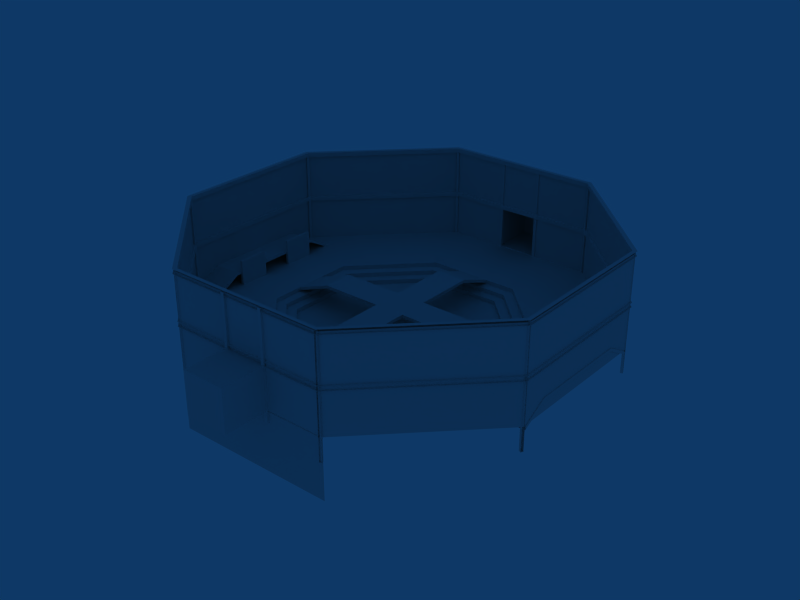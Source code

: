 # Source: arena2.blend  (saved by Blender 2.48.1; exported with 4.5.12 LTS)
import bpy
from mathutils import Matrix  # noqa: F401  (used for matrix-valued properties, if any)

bpy.ops.wm.read_factory_settings(use_empty=True)
scene = bpy.context.scene
scene.name = 'Scene'

# ---- collections
col_collection_1 = bpy.data.collections.new('Collection 1'); scene.collection.children.link(col_collection_1)
col_collection_2 = bpy.data.collections.new('Collection 2'); scene.collection.children.link(col_collection_2)
col_collection_2.hide_render = True
col_collection_2.hide_viewport = True

# ---- world
world_world = bpy.data.worlds.new('World'); scene.world = world_world
world_world.color = (0.05656, 0.2208, 0.4)
world_world.use_sun_shadow = False
world_world.sun_shadow_jitter_overblur = 0.0
world_world.cycles.sampling_method = 'MANUAL'
world_world.cycles.sample_map_resolution = 256

# ---- lights
light_lamp_001 = bpy.data.lights.new('Lamp.001', 'POINT')
light_lamp_001.transmission_factor = 0.0
light_lamp_001.energy = 100.0
light_lamp_001.shadow_buffer_clip_start = 0.5
light_lamp_001.shadow_soft_size = 1.0
light_lamp_001.shadow_maximum_resolution = 0.006
light_lamp_001.use_absolute_resolution = True
light_lamp_001.cycles.use_multiple_importance_sampling = False
light_lamp = bpy.data.lights.new('Lamp', 'SUN')
light_lamp.transmission_factor = 0.0
light_lamp.angle = 1.571
light_lamp.energy = 1.0
light_lamp.shadow_buffer_clip_start = 0.5
light_lamp.shadow_soft_size = 1.0
light_lamp.shadow_cascade_max_distance = 1000.0
light_lamp.cycles.use_multiple_importance_sampling = False

# ---- meshes
me_cube_002 = bpy.data.meshes.new('Cube.002')
me_cube_002.from_pydata([(-0.1843, 1.866, -0.007969), (-0.1843, 1.834, -0.007969), (-0.2157, 1.834, -0.007969), (-0.2157, 1.866, -0.007969), (-0.1843, 1.866, 1.007), (-0.1843, 1.834, 1.007), (-0.2157, 1.834, 1.007), (-0.2157, 1.866, 1.007), (0.1843, 1.866, 1.007), (0.1843, 1.834, 1.007), (0.2157, 1.834, 1.007), (0.2157, 1.866, 1.007), (0.1843, 1.866, -0.007969), (0.1843, 1.834, -0.007969), (0.2157, 1.834, -0.007969), (0.2157, 1.866, -0.007969), (0.2157, -1.834, -0.007969), (0.2157, -1.866, -0.007969), (0.1843, -1.866, -0.007969), (0.1843, -1.834, -0.007969), (0.2157, -1.834, 1.007), (0.2157, -1.866, 1.007), (0.1843, -1.866, 1.007), (0.1843, -1.834, 1.007), (-0.2157, -1.834, 1.007), (-0.2157, -1.866, 1.007), (-0.1843, -1.866, 1.007), (-0.1843, -1.834, 1.007), (-0.2157, -1.834, -0.007969), (-0.2157, -1.866, -0.007969), (-0.1843, -1.866, -0.007969), (-0.1843, -1.834, -0.007969), (1.867, -0.7734, 0.5533), (1.867, -0.7734, 0.5109), (1.828, -0.7572, 0.5109), (1.828, -0.7572, 0.5533), (-1.867, 0.7734, 0.5533), (-1.867, 0.7734, 0.5109), (-1.828, 0.7572, 0.5109), (-1.828, 0.7572, 0.5533), (0.7735, -1.867, 0.5109), (0.7573, -1.828, 0.5109), (0.7735, -1.867, 0.5533), (0.7573, -1.828, 0.5533), (-0.7735, 1.867, 0.5533), (-0.7735, 1.867, 0.5109), (-0.7573, 1.828, 0.5533), (-0.7573, 1.828, 0.5109), (-0.7734, -1.867, 0.5109), (-0.7572, -1.828, 0.5109), (-0.7734, -1.867, 0.5533), (-0.7572, -1.828, 0.5533), (0.7734, 1.867, 0.5533), (0.7734, 1.867, 0.5109), (0.7572, 1.828, 0.5533), (0.7572, 1.828, 0.5109), (-1.867, -0.7735, 0.5109), (-1.828, -0.7573, 0.5109), (-1.867, -0.7735, 0.5533), (-1.828, -0.7573, 0.5533), (1.867, 0.7735, 0.5533), (1.867, 0.7735, 0.5109), (1.828, 0.7573, 0.5533), (1.828, 0.7573, 0.5109), (1.828, 0.7573, 0.9803), (1.828, 0.7573, 1.023), (1.867, 0.7735, 0.9803), (1.867, 0.7735, 1.023), (-1.828, -0.7573, 1.023), (-1.867, -0.7735, 1.023), (-1.828, -0.7573, 0.9803), (-1.867, -0.7735, 0.9803), (0.7572, 1.828, 0.9803), (0.7572, 1.828, 1.023), (0.7734, 1.867, 0.9803), (0.7734, 1.867, 1.023), (-0.7572, -1.828, 1.023), (-0.7734, -1.867, 1.023), (-0.7572, -1.828, 0.9803), (-0.7734, -1.867, 0.9803), (-0.7573, 1.828, 0.9803), (-0.7573, 1.828, 1.023), (-0.7735, 1.867, 0.9803), (-0.7735, 1.867, 1.023), (0.7573, -1.828, 1.023), (0.7735, -1.867, 1.023), (0.7573, -1.828, 0.9803), (0.7735, -1.867, 0.9803), (-1.828, 0.7572, 1.023), (-1.828, 0.7572, 0.9803), (-1.867, 0.7734, 0.9803), (-1.867, 0.7734, 1.023), (1.828, -0.7572, 1.023), (1.828, -0.7572, 0.9803), (1.867, -0.7734, 0.9803), (1.867, -0.7734, 1.023), (0.7796, 1.849, -0.1257), (0.77, 1.826, -0.1257), (0.7469, 1.836, -0.1257), (0.7564, 1.859, -0.1257), (0.7796, 1.849, 1.002), (0.77, 1.826, 1.002), (0.7469, 1.836, 1.002), (0.7564, 1.859, 1.002), (-0.77, -1.826, 1.002), (-0.7796, -1.849, 1.002), (-0.7564, -1.859, 1.002), (-0.7469, -1.836, 1.002), (-0.77, -1.826, -0.1257), (-0.7796, -1.849, -0.1257), (-0.7564, -1.859, -0.1257), (-0.7469, -1.836, -0.1257), (-1.836, 0.7469, -0.1257), (-1.859, 0.7564, -0.1257), (-1.849, 0.7796, -0.1257), (-1.826, 0.77, -0.1257), (-1.836, 0.7469, 1.002), (-1.859, 0.7564, 1.002), (-1.849, 0.7796, 1.002), (-1.826, 0.77, 1.002), (1.859, -0.7564, 1.002), (1.836, -0.7469, 1.002), (1.826, -0.77, 1.002), (1.849, -0.7796, 1.002), (1.859, -0.7564, -0.1257), (1.836, -0.7469, -0.1257), (1.826, -0.77, -0.1257), (1.849, -0.7796, -0.1257), (0.7563, -1.859, -0.1257), (0.7467, -1.836, -0.1257), (0.7699, -1.826, -0.1257), (0.7794, -1.849, -0.1257), (0.7563, -1.859, 1.002), (0.7467, -1.836, 1.002), (0.7699, -1.826, 1.002), (0.7794, -1.849, 1.002), (-0.7467, 1.836, 1.002), (-0.7563, 1.859, 1.002), (-0.7794, 1.849, 1.002), (-0.7699, 1.826, 1.002), (-0.7467, 1.836, -0.1257), (-0.7563, 1.859, -0.1257), (-0.7794, 1.849, -0.1257), (-0.7699, 1.826, -0.1257), (-1.826, -0.7699, -0.1257), (-1.849, -0.7794, -0.1257), (-1.859, -0.7563, -0.1257), (-1.836, -0.7467, -0.1257), (-1.826, -0.7699, 1.002), (-1.849, -0.7794, 1.002), (-1.859, -0.7563, 1.002), (-1.836, -0.7467, 1.002), (1.849, 0.7794, 1.002), (1.826, 0.7699, 1.002), (1.836, 0.7467, 1.002), (1.859, 0.7563, 1.002), (1.849, 0.7794, -0.1257), (1.826, 0.7699, -0.1257), (1.836, 0.7467, -0.1257), (1.859, 0.7563, -0.1257), (0.9239, 0.3827, 0.02), (0.9239, -0.3826, 0.02), (0.3827, -0.9239, 0.02), (-0.3826, -0.9239, 0.02), (-0.9239, -0.3827, 0.02), (-0.9239, 0.3826, 0.02), (-0.3827, 0.9239, 0.02), (0.3826, 0.9239, 0.02), (1.016, 0.421, 0.02), (1.016, -0.4209, 0.02), (0.421, -1.016, 0.02), (-0.4209, -1.016, 0.02), (-1.016, -0.421, 0.02), (-1.016, 0.4209, 0.02), (-0.421, 1.016, 0.02), (0.4209, 1.016, 0.02), (0.9239, 0.3827, -0.1), (0.9239, -0.3826, -0.1), (0.3827, -0.9239, -0.1), (-0.3826, -0.9239, -0.1), (-0.9239, -0.3827, -0.1), (-0.9239, 0.3826, -0.1), (-0.3827, 0.9239, -0.1), (0.3826, 0.9239, -0.1), (1.016, -0.4209, 0.06), (1.016, 0.421, 0.06), (0.421, -1.016, 0.06), (-0.4209, -1.016, 0.06), (-1.016, -0.421, 0.06), (-1.016, 0.4209, 0.06), (-0.421, 1.016, 0.06), (0.4209, 1.016, 0.06), (1.108, 0.459, 0.06), (1.108, -0.4589, 0.06), (0.459, -1.108, 0.06), (-0.4589, -1.108, 0.06), (-1.108, -0.459, 0.06), (-1.108, 0.4589, 0.06), (-0.459, 1.108, 0.06), (0.4589, 1.108, 0.06), (1.108, -0.4589, 0.1), (1.108, 0.459, 0.1), (0.459, -1.108, 0.1), (-0.4589, -1.108, 0.1), (-1.108, -0.459, 0.1), (-1.108, 0.4589, 0.1), (-0.459, 1.108, 0.1), (0.4589, 1.108, 0.1), (1.851, 0.7666, 0.1), (1.851, -0.7664, 0.1), (0.7666, -1.851, 0.1), (-0.7664, -1.851, 0.1), (-1.851, -0.7666, 0.1), (-1.851, 0.7664, 0.1), (-0.7666, 1.851, 0.1), (0.7664, 1.851, 0.1), (1.071, 1.071, -0.02), (1.071, -1.071, -0.02), (-1.071, -1.071, -0.02), (-1.071, 1.071, -0.02), (1.851, 0.7666, 1.0), (1.851, -0.7664, 1.0), (0.7666, -1.851, 1.0), (-0.7664, -1.851, 1.0), (-1.851, -0.7666, 1.0), (-1.851, 0.7664, 1.0), (-0.7666, 1.851, 1.0), (0.7664, 1.851, 1.0), (0.21, -1.845, 0.513), (0.21, -1.845, 0.1074), (-0.21, -1.845, 0.1074), (-0.21, -1.845, 0.513), (0.7852, -1.845, -0.4822), (-0.7852, -1.845, -0.4822), (0.7852, -1.845, 1.001), (-0.7852, -1.845, 1.001), (0.21, -2.288, 0.513), (0.21, -2.288, 0.1074), (-0.21, -2.288, 0.513), (-0.21, -2.288, 0.1074), (0.21, 2.289, 0.1074), (0.21, 2.289, 0.513), (-0.21, 2.289, 0.1074), (-0.21, 2.289, 0.513), (0.7852, 1.846, 1.001), (-0.7852, 1.846, 1.001), (0.7852, 1.846, -0.4822), (-0.7852, 1.846, -0.4822), (0.21, 1.846, 0.513), (0.21, 1.846, 0.1074), (-0.21, 1.846, 0.1074), (-0.21, 1.846, 0.513), (0.1502, 0.1502, 0.2334), (0.1502, -0.1502, 0.2334), (-0.1502, -0.1502, 0.2334), (-0.1502, 0.1502, 0.2334), (0.1502, -0.1502, 0.2034), (-0.1502, -0.1502, 0.2034), (0.1502, 0.1502, 0.2034), (-0.1502, 0.1502, 0.2034), (0.751, 0.1502, 0.2334), (0.751, -0.1502, 0.2334), (-0.751, 0.1502, 0.2334), (-0.751, -0.1502, 0.2334), (-0.751, -0.1502, 0.2034), (0.751, -0.1502, 0.2034), (0.751, 0.1502, 0.2034), (-0.751, 0.1502, 0.2034), (0.1502, -0.751, 0.2334), (-0.1502, -0.751, 0.2334), (0.1502, 0.751, 0.2334), (-0.1502, 0.751, 0.2334), (-0.1502, -0.751, 0.2034), (0.1502, -0.751, 0.2034), (0.1502, 0.751, 0.2034), (-0.1502, 0.751, 0.2034), (-0.1502, -1.127, 0.09338), (0.1502, -1.127, 0.09338), (-0.1502, 1.127, 0.09338), (0.1502, 1.127, 0.09338), (-0.1502, -1.127, 0.06338), (0.1502, -1.127, 0.06338), (0.1502, 1.127, 0.06338), (-0.1502, 1.127, 0.06338), (1.127, -0.1502, 0.09338), (1.127, 0.1502, 0.09338), (-1.127, 0.1502, 0.09338), (-1.127, -0.1502, 0.09338), (-1.127, -0.1502, 0.06338), (1.127, -0.1502, 0.06338), (1.127, 0.1502, 0.06338), (-1.127, 0.1502, 0.06338), (1.86, 0.5, 0.2338), (1.86, 0.5, 0.2058), (1.58, 0.5, 0.2058), (1.58, 0.5, 0.2338), (1.86, -0.5, 0.2058), (1.58, -0.5, 0.2058), (1.86, -0.5, 0.2338), (1.58, -0.5, 0.2338), (1.86, 0.75, 0.06581), (1.58, 0.75, 0.06581), (1.86, 0.75, 0.09383), (1.58, 0.75, 0.09383), (1.58, -0.75, 0.06581), (1.86, -0.75, 0.06581), (1.86, -0.75, 0.09383), (1.58, -0.75, 0.09383), (1.583, -0.1494, -0.1135), (1.583, -0.4506, -0.1135), (1.557, -0.4506, -0.1135), (1.557, -0.1494, -0.1135), (1.583, -0.1494, 0.3442), (1.583, -0.4506, 0.3442), (1.557, -0.4506, 0.3442), (1.557, -0.1494, 0.3442), (1.557, 0.4506, 0.3442), (1.557, 0.1494, 0.3442), (1.583, 0.1494, 0.3442), (1.583, 0.4506, 0.3442), (1.557, 0.4506, -0.1135), (1.557, 0.1494, -0.1135), (1.583, 0.1494, -0.1135), (1.583, 0.4506, -0.1135), (-1.583, -0.4506, -0.1135), (-1.583, -0.1494, -0.1135), (-1.556, -0.1494, -0.1135), (-1.556, -0.4506, -0.1135), (-1.583, -0.4506, 0.3442), (-1.583, -0.1494, 0.3442), (-1.556, -0.1494, 0.3442), (-1.556, -0.4506, 0.3442), (-1.556, 0.1494, 0.3442), (-1.556, 0.4506, 0.3442), (-1.583, 0.4506, 0.3442), (-1.583, 0.1494, 0.3442), (-1.556, 0.1494, -0.1135), (-1.556, 0.4506, -0.1135), (-1.583, 0.4506, -0.1135), (-1.583, 0.1494, -0.1135), (-1.579, 0.75, 0.09383), (-1.859, 0.75, 0.09383), (-1.859, 0.75, 0.06581), (-1.579, 0.75, 0.06581), (-1.579, -0.75, 0.09383), (-1.859, -0.75, 0.09383), (-1.579, -0.75, 0.06581), (-1.859, -0.75, 0.06581), (-1.579, 0.5, 0.2338), (-1.859, 0.5, 0.2338), (-1.579, 0.5, 0.2058), (-1.859, 0.5, 0.2058), (-1.579, -0.5, 0.2338), (-1.579, -0.5, 0.2058), (-1.859, -0.5, 0.2058), (-1.859, -0.5, 0.2338)], [(40, 42), (44, 45), (48, 50), (52, 53), (56, 58), (60, 61), (66, 67), (69, 71), (74, 75), (77, 79), (82, 83), (85, 87), (222, 223), (226, 227)], [(0, 1, 2, 3), (4, 7, 6, 5), (0, 4, 5, 1), (1, 5, 6, 2), (2, 6, 7, 3), (4, 0, 3, 7), (11, 15, 12, 8), (13, 9, 8, 12), (14, 10, 9, 13), (15, 11, 10, 14), (11, 8, 9, 10), (15, 14, 13, 12), (16, 17, 18, 19), (20, 23, 22, 21), (16, 20, 21, 17), (17, 21, 22, 18), (18, 22, 23, 19), (20, 16, 19, 23), (27, 31, 28, 24), (29, 25, 24, 28), (30, 26, 25, 29), (31, 27, 26, 30), (27, 24, 25, 26), (31, 30, 29, 28), (32, 33, 34, 35), (37, 38, 39, 36), (33, 40, 41, 34), (35, 43, 42, 32), (34, 41, 43, 35), (36, 39, 46, 44), (39, 38, 47, 46), (38, 37, 45, 47), (40, 48, 49, 41), (43, 51, 50, 42), (41, 49, 51, 43), (44, 46, 54, 52), (46, 47, 55, 54), (47, 45, 53, 55), (48, 56, 57, 49), (51, 59, 58, 50), (49, 57, 59, 51), (52, 54, 62, 60), (54, 55, 63, 62), (55, 53, 61, 63), (32, 60, 62, 35), (33, 34, 63, 61), (34, 35, 62, 63), (38, 39, 59, 57), (36, 58, 59, 39), (38, 57, 56, 37), (89, 70, 71, 90), (91, 69, 68, 88), (89, 88, 68, 70), (93, 92, 65, 64), (94, 93, 64, 66), (95, 67, 65, 92), (72, 74, 66, 64), (73, 72, 64, 65), (75, 73, 65, 67), (78, 70, 68, 76), (76, 68, 69, 77), (79, 71, 70, 78), (80, 82, 74, 72), (81, 80, 72, 73), (83, 81, 73, 75), (86, 78, 76, 84), (84, 76, 77, 85), (87, 79, 78, 86), (89, 90, 82, 80), (88, 89, 80, 81), (91, 88, 81, 83), (93, 86, 84, 92), (92, 84, 85, 95), (94, 87, 86, 93), (90, 91, 88, 89), (93, 92, 95, 94), (96, 97, 98, 99), (100, 103, 102, 101), (96, 100, 101, 97), (97, 101, 102, 98), (98, 102, 103, 99), (107, 111, 108, 104), (109, 105, 104, 108), (111, 107, 106, 110), (107, 104, 105, 106), (111, 110, 109, 108), (112, 113, 114, 115), (116, 119, 118, 117), (112, 116, 117, 113), (114, 118, 119, 115), (116, 112, 115, 119), (125, 121, 120, 124), (126, 122, 121, 125), (127, 123, 122, 126), (123, 120, 121, 122), (127, 126, 125, 124), (128, 129, 130, 131), (132, 135, 134, 133), (128, 132, 133, 129), (129, 133, 134, 130), (130, 134, 135, 131), (139, 143, 140, 136), (141, 137, 136, 140), (143, 139, 138, 142), (139, 136, 137, 138), (143, 142, 141, 140), (144, 145, 146, 147), (148, 151, 150, 149), (144, 148, 149, 145), (146, 150, 151, 147), (148, 144, 147, 151), (157, 153, 152, 156), (158, 154, 153, 157), (159, 155, 154, 158), (155, 152, 153, 154), (159, 158, 157, 156), (160, 161, 169, 168), (162, 170, 169, 161), (163, 171, 170, 162), (164, 172, 171, 163), (164, 165, 173, 172), (165, 166, 174, 173), (166, 167, 175, 174), (160, 168, 175, 167), (161, 160, 176, 177), (162, 161, 177, 178), (163, 162, 178, 179), (164, 163, 179, 180), (165, 164, 180, 181), (166, 165, 181, 182), (167, 166, 182, 183), (160, 167, 183, 176), (168, 169, 184, 185), (169, 170, 186, 184), (170, 171, 187, 186), (171, 172, 188, 187), (172, 173, 189, 188), (173, 174, 190, 189), (174, 175, 191, 190), (175, 168, 185, 191), (185, 184, 193, 192), (184, 186, 194, 193), (186, 187, 195, 194), (187, 188, 196, 195), (188, 189, 197, 196), (189, 190, 198, 197), (190, 191, 199, 198), (191, 185, 192, 199), (192, 193, 200, 201), (193, 194, 202, 200), (194, 195, 203, 202), (195, 196, 204, 203), (196, 197, 205, 204), (197, 198, 206, 205), (198, 199, 207, 206), (199, 192, 201, 207), (201, 200, 209, 208), (200, 202, 210, 209), (202, 203, 211, 210), (203, 204, 212, 211), (204, 205, 213, 212), (205, 206, 214, 213), (206, 207, 215, 214), (207, 201, 208, 215), (218, 217, 216, 219), (208, 209, 221, 220), (209, 210, 222, 221), (211, 212, 224, 223), (212, 213, 225, 224), (213, 214, 226, 225), (215, 208, 220, 227), (228, 234, 232, 229), (231, 235, 234, 228), (230, 233, 235, 231), (229, 237, 236, 228), (228, 236, 238, 231), (231, 238, 239, 230), (236, 237, 239, 238), (229, 230, 239, 237), (229, 232, 233, 230), (250, 247, 246, 249), (250, 249, 240, 242), (243, 242, 240, 241), (248, 241, 240, 249), (251, 243, 241, 248), (250, 242, 243, 251), (249, 246, 244, 248), (248, 244, 245, 251), (251, 245, 247, 250), (254, 253, 252, 255), (256, 257, 259, 258), (252, 253, 261, 260), (254, 255, 262, 263), (257, 254, 263, 264), (253, 256, 265, 261), (256, 258, 266, 265), (252, 260, 266, 258), (255, 259, 267, 262), (259, 257, 264, 267), (253, 254, 269, 268), (255, 252, 270, 271), (254, 257, 272, 269), (257, 256, 273, 272), (256, 253, 268, 273), (258, 274, 270, 252), (258, 259, 275, 274), (259, 255, 271, 275), (268, 269, 276, 277), (271, 270, 279, 278), (269, 272, 280, 276), (272, 273, 281, 280), (273, 268, 277, 281), (274, 282, 279, 270), (274, 275, 283, 282), (275, 271, 278, 283), (260, 261, 284, 285), (263, 262, 286, 287), (264, 263, 287, 288), (261, 265, 289, 284), (265, 266, 290, 289), (260, 285, 290, 266), (262, 267, 291, 286), (267, 264, 288, 291), (293, 296, 297, 294), (292, 298, 296, 293), (295, 299, 298, 292), (294, 297, 299, 295), (293, 294, 301, 300), (292, 293, 300, 302), (295, 292, 302, 303), (294, 295, 303, 301), (296, 305, 304, 297), (298, 306, 305, 296), (299, 307, 306, 298), (297, 304, 307, 299), (310, 311, 308, 309), (312, 315, 314, 313), (308, 312, 313, 309), (309, 313, 314, 310), (310, 314, 315, 311), (311, 315, 312, 308), (320, 316, 319, 323), (321, 317, 316, 320), (322, 318, 317, 321), (323, 319, 318, 322), (319, 316, 317, 318), (321, 320, 323, 322), (326, 327, 324, 325), (328, 331, 330, 329), (324, 328, 329, 325), (325, 329, 330, 326), (326, 330, 331, 327), (327, 331, 328, 324), (336, 332, 335, 339), (337, 333, 332, 336), (338, 334, 333, 337), (339, 335, 334, 338), (335, 332, 333, 334), (337, 336, 339, 338), (350, 343, 340, 348), (348, 340, 341, 349), (349, 341, 342, 351), (351, 342, 343, 350), (353, 352, 344, 346), (352, 355, 345, 344), (355, 354, 347, 345), (354, 353, 346, 347), (353, 350, 348, 352), (352, 348, 349, 355), (355, 349, 351, 354), (354, 351, 350, 353)])
_uv = me_cube_002.uv_layers.new(name='UVTex')
_uv.uv.foreach_set('vector', [0.5625, 0.4261, 0.5586, 0.4261, 0.5586, 0.4222, 0.5625, 0.4222, 0.5643, 0.5471, 0.5643, 0.551, 0.5604, 0.551, 0.5604, 0.5471, 0.964, 0.1537, 0.964, 0.2773, 0.9481, 0.2757, 0.9481, 0.1521, 0.98, 0.1537, 0.98, 0.2773, 0.964, 0.2757, 0.964, 0.1521, 0.9709, 0.7314, 0.9709, 0.8551, 0.9549, 0.8535, 0.9549, 0.7298, 0.9755, 0.4517, 0.9755, 0.328, 0.9915, 0.3296, 0.9915, 0.4533, 0.9709, 0.9787, 0.9709, 0.8551, 0.9869, 0.8567, 0.9869, 0.9803, 0.9755, 0.3296, 0.9755, 0.4533, 0.9596, 0.4517, 0.9596, 0.328, 0.1807, 0.6143, 0.1807, 0.7405, 0.1644, 0.7388, 0.1644, 0.6126, 0.964, 0.02588, 0.964, 0.1521, 0.9477, 0.1505, 0.9477, 0.02425, 0.5643, 0.5432, 0.5643, 0.5471, 0.5604, 0.5471, 0.5604, 0.5432, 0.5643, 0.5549, 0.5604, 0.5549, 0.5604, 0.551, 0.5643, 0.551, 0.5664, 0.4261, 0.5625, 0.4261, 0.5625, 0.4222, 0.5664, 0.4222, 0.5633, 0.4099, 0.5633, 0.4138, 0.5594, 0.4138, 0.5594, 0.4099, 0.9893, 0.5767, 0.9893, 0.7004, 0.9733, 0.6988, 0.9733, 0.5751, 0.98, 0.02843, 0.98, 0.1521, 0.964, 0.1505, 0.964, 0.02683, 0.8263, 0.8452, 0.8263, 0.9689, 0.8103, 0.9673, 0.8103, 0.8436, 0.9709, 0.8535, 0.9709, 0.7298, 0.9869, 0.7314, 0.9869, 0.8551, 0.9372, 0.9926, 0.9372, 0.869, 0.9532, 0.8706, 0.9532, 0.9942, 0.9733, 0.5767, 0.9733, 0.7004, 0.9573, 0.6988, 0.9573, 0.5751, 0.9709, 0.8567, 0.9709, 0.9803, 0.9549, 0.9787, 0.9549, 0.8551, 0.9372, 0.8706, 0.9372, 0.9942, 0.9213, 0.9926, 0.9213, 0.869, 0.5643, 0.5549, 0.5643, 0.5588, 0.5604, 0.5588, 0.5604, 0.5549, 0.5643, 0.5627, 0.5604, 0.5627, 0.5604, 0.5588, 0.5643, 0.5588, 0.1832, 0.538, 0.1883, 0.538, 0.1883, 0.5431, 0.1832, 0.5431, 0.1832, 0.5329, 0.1883, 0.5329, 0.1883, 0.538, 0.1832, 0.538, 0.7367, 0.2025, 0.7367, 0.006176, 0.7621, 0.009832, 0.7631, 0.1947, 0.5701, 0.3821, 0.3913, 0.383, 0.3812, 0.3585, 0.5704, 0.3585, 0.7688, 0.8803, 0.5805, 0.8803, 0.583, 0.856, 0.7713, 0.856, 0.3812, 0.4074, 0.3815, 0.3838, 0.5603, 0.383, 0.5704, 0.4074, 0.001513, 0.8842, 1.482e-08, 0.86, 0.1852, 0.86, 0.1867, 0.8842, 0.7148, 0.5307, 0.7412, 0.5229, 0.7412, 0.7192, 0.7158, 0.7156, 0.7728, 0.7814, 0.5805, 0.7814, 0.5841, 0.7566, 0.7652, 0.7556, 0.8487, 0.2504, 0.667, 0.2513, 0.6567, 0.2264, 0.849, 0.2264, 0.5695, 0.8812, 0.3812, 0.8812, 0.3837, 0.8569, 0.572, 0.8569, 0.3812, 0.8569, 0.3815, 0.8329, 0.5632, 0.832, 0.5735, 0.8569, 0.001513, 0.8358, 0.0, 0.8116, 0.1853, 0.8116, 0.1868, 0.8358, 0.1965, 0.8072, 0.1889, 0.7814, 0.3812, 0.7814, 0.3776, 0.8062, 0.3812, 0.7298, 0.1849, 0.7298, 0.1885, 0.7044, 0.3734, 0.7035, 0.05118, 0.5705, 0.05212, 0.7516, 0.02633, 0.7592, 0.02633, 0.5669, 0.8411, 0.2264, 0.6567, 0.2264, 0.6592, 0.2026, 0.8435, 0.2026, 0.1122, 0.7561, 0.08865, 0.7558, 0.0878, 0.577, 0.1122, 0.5669, 0.7654, 0.7081, 0.7412, 0.7096, 0.7412, 0.5244, 0.7654, 0.5229, 0.1926, 0.7556, 0.1819, 0.7298, 0.3812, 0.7298, 0.3809, 0.7547, 0.5805, 0.8063, 0.7728, 0.8063, 0.7725, 0.8302, 0.5908, 0.8311, 0.3812, 0.7814, 0.3848, 0.7565, 0.5659, 0.7556, 0.5735, 0.7814, 0.3827, 0.7125, 0.3812, 0.6883, 0.5665, 0.6883, 0.568, 0.7125, 0.1853, 0.7874, 0.1868, 0.8116, 0.001513, 0.8116, 0.0, 0.7874, 0.3812, 0.832, 0.1889, 0.832, 0.1892, 0.808, 0.3709, 0.8072, 0.7606, 0.2911, 0.5794, 0.292, 0.5718, 0.2662, 0.7641, 0.2662, 0.7606, 0.3169, 0.5794, 0.3178, 0.5718, 0.292, 0.7641, 0.292, 0.7728, 0.8063, 0.5805, 0.8063, 0.5808, 0.7823, 0.7625, 0.7814, 0.1853, 0.7632, 0.1868, 0.7874, 0.001513, 0.7874, 0.0, 0.7632, 0.3827, 0.6883, 0.3812, 0.6641, 0.5665, 0.6641, 0.568, 0.6883, 0.5805, 0.7556, 0.5841, 0.7308, 0.7652, 0.7298, 0.7728, 0.7556, 0.3812, 0.8072, 0.5735, 0.8072, 0.5732, 0.8311, 0.3915, 0.832, 0.3919, 0.7556, 0.3812, 0.7298, 0.5805, 0.7298, 0.5802, 0.7547, 0.764, 0.5214, 0.7398, 0.5229, 0.7398, 0.3377, 0.764, 0.3362, 0.07657, 0.7561, 0.05298, 0.7558, 0.05212, 0.577, 0.07657, 0.5669, 0.3772, 0.8812, 0.1889, 0.8812, 0.1914, 0.8569, 0.3797, 0.8569, 0.1371, 0.5705, 0.138, 0.7516, 0.1122, 0.7592, 0.1122, 0.5669, 0.3812, 0.7035, 0.1849, 0.7035, 0.1885, 0.6781, 0.3734, 0.6772, 0.3888, 0.8072, 0.3812, 0.7814, 0.5735, 0.7814, 0.5699, 0.8062, 0.001513, 0.86, 1.482e-08, 0.8358, 0.1853, 0.8358, 0.1868, 0.86, 0.1889, 0.8569, 0.1892, 0.8329, 0.3709, 0.832, 0.3812, 0.8569, 0.7688, 0.9046, 0.5805, 0.9046, 0.583, 0.8803, 0.7713, 0.8803, 0.7725, 0.8551, 0.5908, 0.856, 0.5805, 0.8311, 0.7728, 0.8311, 0.3812, 0.7814, 0.1889, 0.7814, 0.1925, 0.7565, 0.3736, 0.7556, 0.0, 0.5747, 0.02633, 0.5669, 0.02633, 0.7632, 0.0009642, 0.7596, 0.1944, 0.9054, 0.1929, 0.8812, 0.3782, 0.8812, 0.3797, 0.9054, 0.3812, 0.6641, 0.3815, 0.6405, 0.5603, 0.6397, 0.5704, 0.6641, 0.7631, 0.2001, 0.7631, 0.01572, 0.7869, 0.01816, 0.7869, 0.2025, 0.5701, 0.45, 0.3913, 0.4508, 0.3812, 0.4264, 0.5704, 0.4264, 0.138, 0.7632, 0.138, 0.5669, 0.1634, 0.5706, 0.1644, 0.7555, 0.1883, 0.5329, 0.1832, 0.5329, 0.1832, 0.5279, 0.1883, 0.5279, 0.5637, 0.4222, 0.5586, 0.4222, 0.5586, 0.4171, 0.5637, 0.4171, 0.186, 0.5494, 0.1828, 0.5494, 0.1828, 0.5463, 0.186, 0.5463, 0.5134, 0.4171, 0.5103, 0.4171, 0.5103, 0.414, 0.5134, 0.414, 0.9573, 0.577, 0.9573, 0.7143, 0.9396, 0.7124, 0.9396, 0.5751, 0.9477, 0.01484, 0.9477, 0.1521, 0.93, 0.1502, 0.93, 0.01292, 0.9549, 0.7317, 0.9549, 0.869, 0.9372, 0.8671, 0.9372, 0.7298, 0.9219, 0.7124, 0.9219, 0.5751, 0.9396, 0.577, 0.9396, 0.7143, 0.9195, 0.7317, 0.9195, 0.869, 0.9018, 0.8671, 0.9018, 0.7298, 0.9303, 0.154, 0.9303, 0.2912, 0.9126, 0.2893, 0.9126, 0.1521, 0.5352, 0.4171, 0.5321, 0.4171, 0.5321, 0.414, 0.5352, 0.414, 0.529, 0.4171, 0.5258, 0.4171, 0.5258, 0.414, 0.529, 0.414, 0.5227, 0.4171, 0.5227, 0.414, 0.5258, 0.414, 0.5258, 0.4171, 0.186, 0.5432, 0.186, 0.5463, 0.1828, 0.5463, 0.1828, 0.5432, 0.9122, 0.01484, 0.9122, 0.1521, 0.8945, 0.1502, 0.8945, 0.01292, 0.8945, 0.01483, 0.8945, 0.1521, 0.8768, 0.1502, 0.8768, 0.01292, 0.9064, 0.4513, 0.9064, 0.3141, 0.9241, 0.316, 0.9241, 0.4533, 0.93, 0.01484, 0.93, 0.1521, 0.9122, 0.1502, 0.9122, 0.01292, 0.9481, 0.154, 0.9481, 0.2912, 0.9303, 0.2893, 0.9303, 0.1521, 0.9596, 0.316, 0.9596, 0.4533, 0.9418, 0.4513, 0.9418, 0.3141, 0.5196, 0.4171, 0.5196, 0.414, 0.5227, 0.414, 0.5227, 0.4171, 0.5445, 0.4171, 0.5445, 0.414, 0.5476, 0.414, 0.5476, 0.4171, 0.5445, 0.4171, 0.5414, 0.4171, 0.5414, 0.414, 0.5445, 0.414, 0.5165, 0.414, 0.5196, 0.414, 0.5196, 0.4171, 0.5165, 0.4171, 0.9219, 0.577, 0.9219, 0.7143, 0.9042, 0.7124, 0.9042, 0.5751, 0.9418, 0.316, 0.9418, 0.4533, 0.9241, 0.4513, 0.9241, 0.3141, 0.9372, 0.7317, 0.9372, 0.869, 0.9195, 0.8671, 0.9195, 0.7298, 0.1644, 0.6107, 0.1644, 0.4704, 0.1825, 0.4724, 0.1825, 0.6126, 0.9042, 0.5771, 0.9042, 0.7173, 0.8861, 0.7154, 0.8861, 0.5751, 0.8945, 0.154, 0.8945, 0.2943, 0.8764, 0.2923, 0.8764, 0.1521, 0.5383, 0.414, 0.5414, 0.414, 0.5414, 0.4171, 0.5383, 0.4171, 0.5134, 0.414, 0.5165, 0.414, 0.5165, 0.4171, 0.5134, 0.4171, 0.5321, 0.414, 0.5321, 0.4171, 0.529, 0.4171, 0.529, 0.414, 0.5383, 0.414, 0.5383, 0.4171, 0.5352, 0.4171, 0.5352, 0.414, 0.8837, 0.7318, 0.8837, 0.872, 0.8656, 0.8701, 0.8656, 0.7298, 0.8656, 0.7318, 0.8656, 0.872, 0.8475, 0.8701, 0.8475, 0.7298, 0.8945, 0.2923, 0.8945, 0.1521, 0.9126, 0.154, 0.9126, 0.2943, 0.8861, 0.5771, 0.8861, 0.7173, 0.868, 0.7154, 0.868, 0.5751, 0.9064, 0.313, 0.9064, 0.4533, 0.8883, 0.4513, 0.8883, 0.3111, 0.9018, 0.7318, 0.9018, 0.872, 0.8837, 0.8701, 0.8837, 0.7298, 0.5103, 0.414, 0.5103, 0.4171, 0.5072, 0.4171, 0.5072, 0.414, 0.5476, 0.4171, 0.5476, 0.414, 0.5507, 0.414, 0.5507, 0.4171, 0.6507, 0.9794, 0.556, 0.9795, 0.5505, 0.9664, 0.6552, 0.9664, 0.7681, 0.9878, 0.7627, 0.9747, 0.8669, 0.9747, 0.8624, 0.9877, 0.6634, 0.9878, 0.658, 0.9747, 0.7627, 0.9747, 0.7581, 0.9878, 1.0, 0.8286, 0.9869, 0.834, 0.9869, 0.7298, 0.9999, 0.7343, 0.881, 0.2944, 0.9757, 0.2943, 0.9811, 0.3074, 0.8764, 0.3074, 0.3564, 0.9665, 0.4509, 0.9664, 0.4561, 0.9796, 0.3514, 0.9796, 0.2153, 0.9628, 0.3098, 0.9627, 0.315, 0.9759, 0.2103, 0.9759, 0.9869, 0.8605, 1.0, 0.8551, 1.0, 0.9593, 0.987, 0.9548, 0.7654, 0.6397, 0.8605, 0.6397, 0.8605, 0.6546, 0.7654, 0.6546, 0.4561, 0.9381, 0.5513, 0.9381, 0.5513, 0.953, 0.4561, 0.953, 0.2111, 0.9344, 0.3062, 0.9344, 0.3062, 0.9493, 0.2111, 0.9493, 0.3609, 0.9381, 0.4561, 0.9381, 0.4561, 0.953, 0.3609, 0.953, 0.6639, 0.01492, 0.5687, 0.01492, 0.5687, 5.047e-06, 0.6639, 0.0, 0.143, 0.9615, 0.04784, 0.9615, 0.04784, 0.9466, 0.143, 0.9466, 0.6464, 0.953, 0.5513, 0.953, 0.5513, 0.9381, 0.6464, 0.9381, 0.5501, 0.9678, 0.4561, 0.9678, 0.4561, 0.953, 0.5501, 0.953, 0.3139, 0.9627, 0.2111, 0.9627, 0.2122, 0.9493, 0.315, 0.9493, 0.98, 0.1295, 0.98, 0.02683, 0.9933, 0.02794, 0.9933, 0.1307, 0.7608, 0.9614, 0.658, 0.9614, 0.6591, 0.948, 0.7619, 0.948, 0.7607, 0.9747, 0.658, 0.9747, 0.6591, 0.9614, 0.7618, 0.9614, 0.3533, 0.953, 0.4561, 0.953, 0.455, 0.9664, 0.3522, 0.9664, 0.9934, 0.1746, 0.9934, 0.2773, 0.98, 0.2762, 0.98, 0.1735, 0.5524, 0.953, 0.6552, 0.953, 0.6541, 0.9664, 0.5513, 0.9664, 0.04895, 0.9615, 0.1517, 0.9615, 0.1506, 0.9748, 0.04784, 0.9748, 0.7678, 0.9479, 0.6639, 0.948, 0.658, 0.9337, 0.7721, 0.9337, 0.7988, 0.2654, 0.6956, 0.2656, 0.6897, 0.2513, 0.8031, 0.2513, 0.6846, 0.2656, 0.5812, 0.2658, 0.5756, 0.2513, 0.6897, 0.2513, 0.9615, 0.4661, 0.9617, 0.5696, 0.9472, 0.5751, 0.9472, 0.461, 0.4665, 0.2515, 0.57, 0.2513, 0.5756, 0.2658, 0.4615, 0.2658, 0.775, 0.3192, 0.8785, 0.319, 0.884, 0.3335, 0.7699, 0.3335, 0.7462, 0.7098, 0.8497, 0.7096, 0.8553, 0.7241, 0.7412, 0.7241, 0.9763, 0.5708, 0.9762, 0.4676, 0.9905, 0.4617, 0.9905, 0.5751, 0.305, 0.9199, 0.1929, 0.9199, 0.1942, 0.9054, 0.3062, 0.9054, 0.9617, 0.5738, 0.9617, 0.4619, 0.9762, 0.4632, 0.9762, 0.5751, 0.8751, 0.01572, 0.7631, 0.01572, 0.7643, 0.001189, 0.8764, 0.001189, 0.1598, 0.9466, 0.04784, 0.9466, 0.0491, 0.9321, 0.161, 0.9321, 0.6592, 0.9192, 0.7713, 0.9192, 0.77, 0.9337, 0.658, 0.9337, 0.8837, 0.8733, 0.8837, 0.9852, 0.8692, 0.984, 0.8692, 0.872, 0.6592, 0.9046, 0.7713, 0.9046, 0.77, 0.9192, 0.658, 0.9192, 0.1943, 0.9199, 0.3062, 0.9199, 0.305, 0.9344, 0.193, 0.9344, 0.343, 0.4508, 0.2288, 0.4508, 0.1906, 0.3585, 0.3812, 0.3585, 0.5305, 0.09231, 0.4163, 0.09231, 0.3781, 3.52e-08, 0.5687, 0.0, 0.343, 0.5432, 0.2288, 0.5432, 0.1906, 0.4508, 0.3812, 0.4508, 0.5336, 0.3585, 0.4194, 0.3585, 0.3812, 0.2662, 0.5718, 0.2662, 0.2288, 0.2662, 0.343, 0.2662, 0.3812, 0.3585, 0.1906, 0.3585, 0.03824, 0.3781, 0.1524, 0.3781, 0.1906, 0.4704, 0.0, 0.4704, 0.4194, 0.4508, 0.5336, 0.4508, 0.5718, 0.5432, 0.3812, 0.5432, 0.4163, 0.09829, 0.5305, 0.09829, 0.5687, 0.1906, 0.3781, 0.1906, 1.482e-08, 4.446e-08, 0.2662, 0.0, 0.2662, 0.2662, 0.0, 0.2662, 0.2662, 0.1906, 0.2662, 1.482e-08, 0.3781, 0.0, 0.3781, 0.1906, 0.5687, 0.1906, 0.5687, 0.02623, 0.6652, 0.02623, 0.6652, 0.1906, 0.1644, 0.5669, 4.446e-08, 0.5669, 0.0, 0.4704, 0.1644, 0.4704, 0.0, 0.2662, 0.1906, 0.2662, 0.1906, 0.3781, 1.482e-08, 0.3781, 0.6683, 0.3585, 0.6683, 0.5229, 0.5718, 0.5229, 0.5718, 0.3585, 0.3812, 0.5432, 0.5456, 0.5432, 0.5456, 0.6397, 0.3812, 0.6397, 0.7148, 0.6466, 0.6433, 0.7073, 0.6433, 0.5229, 0.7148, 0.5962, 0.533, 0.2513, 0.4615, 0.1906, 0.6567, 0.1906, 0.5852, 0.2513, 0.5718, 0.5962, 0.6433, 0.5229, 0.6433, 0.7073, 0.5718, 0.6466, 0.8176, 0.7096, 0.8176, 0.6546, 0.868, 0.6546, 0.868, 0.7096, 0.8204, 0.5751, 0.7654, 0.5751, 0.7654, 0.5229, 0.8204, 0.5229, 0.8754, 0.5751, 0.8204, 0.5751, 0.8204, 0.5247, 0.8754, 0.5247, 0.8764, 0.01572, 0.8764, 0.06614, 0.8242, 0.06614, 0.8242, 0.01572, 0.7654, 0.5751, 0.8176, 0.5751, 0.8176, 0.6302, 0.7654, 0.6302, 0.3097, 0.5432, 0.3812, 0.6165, 0.186, 0.6165, 0.2575, 0.5432, 0.3377, 0.2639, 0.2662, 0.1906, 0.4615, 0.1906, 0.3899, 0.2639, 0.8176, 0.7096, 0.7654, 0.7096, 0.7654, 0.6546, 0.8176, 0.6546, 0.8242, 0.2025, 0.8242, 0.1521, 0.8764, 0.1521, 0.8764, 0.2025, 0.868, 0.5751, 0.868, 0.6302, 0.8176, 0.6302, 0.8176, 0.5751, 0.7641, 0.2656, 0.8192, 0.2656, 0.8192, 0.3178, 0.7641, 0.3178, 0.8192, 0.2656, 0.8742, 0.2656, 0.8742, 0.316, 0.8192, 0.316, 0.6652, 0.07948, 0.7367, 0.006176, 0.7367, 0.1906, 0.6652, 0.1299, 0.3097, 0.6165, 0.3812, 0.6772, 0.186, 0.6772, 0.2575, 0.6165, 0.7398, 0.4622, 0.6683, 0.5229, 0.6683, 0.3385, 0.7398, 0.4118, 0.3436, 0.9427, 0.3062, 0.9427, 0.3062, 0.9054, 0.3436, 0.9054, 0.7729, 0.9379, 0.7729, 0.9005, 0.8103, 0.9005, 0.8103, 0.9379, 0.7869, 0.1278, 0.7869, 0.09045, 0.8616, 0.09045, 0.8616, 0.1278, 0.8475, 0.8063, 0.8475, 0.8436, 0.7728, 0.8436, 0.7728, 0.8063, 0.5496, 0.9678, 0.5501, 0.9774, 0.4765, 0.9774, 0.4759, 0.9678, 0.8662, 0.7298, 0.8656, 0.7202, 0.9393, 0.7202, 0.9398, 0.7298, 0.8475, 0.8045, 0.8102, 0.8045, 0.8102, 0.7298, 0.8475, 0.7298, 0.07825, 0.9748, 0.1517, 0.9748, 0.1509, 0.9843, 0.07748, 0.9843, 0.95, 0.001189, 0.9505, 0.01081, 0.8769, 0.01081, 0.8764, 0.001189, 0.8102, 0.8045, 0.7728, 0.8045, 0.7728, 0.7298, 0.8102, 0.7298, 0.7869, 0.01572, 0.8242, 0.01572, 0.8242, 0.09042, 0.7869, 0.09042, 0.8242, 0.2025, 0.7869, 0.2025, 0.7869, 0.1278, 0.8242, 0.1278, 0.8376, 0.4436, 0.8382, 0.4533, 0.7645, 0.4533, 0.764, 0.4436, 0.6465, 0.3178, 0.6465, 0.3552, 0.5718, 0.3552, 0.5718, 0.3178, 0.1647, 0.9201, 0.1652, 0.9297, 0.0916, 0.9297, 0.09106, 0.9201, 0.5695, 0.01492, 0.6442, 0.01492, 0.6434, 0.02462, 0.5687, 0.02462, 0.764, 0.4431, 0.764, 0.4058, 0.8387, 0.4058, 0.8387, 0.4431, 0.6573, 0.2026, 0.6567, 0.193, 0.7303, 0.193, 0.7309, 0.2026, 0.4561, 0.8812, 0.492, 0.8812, 0.492, 0.929, 0.4561, 0.929, 0.9113, 0.5751, 0.8754, 0.5751, 0.8754, 0.5273, 0.9113, 0.5273, 0.4446, 0.7125, 0.443, 0.7188, 0.3932, 0.7188, 0.3948, 0.7125, 0.04784, 0.8842, 0.04784, 0.9201, 1.482e-08, 0.9201, 1.037e-07, 0.8842, 0.1099, 0.7561, 0.1122, 0.7623, 0.06368, 0.7623, 0.06137, 0.7561, 0.5734, 0.7234, 0.6232, 0.7234, 0.6216, 0.7297, 0.5718, 0.7297, 0.8387, 0.4416, 0.8387, 0.4058, 0.8865, 0.4058, 0.8865, 0.4416, 0.6764, 0.7296, 0.6741, 0.7234, 0.7227, 0.7234, 0.725, 0.7296, 0.09106, 0.9201, 0.09106, 0.8842, 0.1389, 0.8842, 0.1389, 0.9201, 0.1867, 0.8842, 0.1867, 0.9201, 0.1389, 0.9201, 0.1389, 0.8842, 0.6718, 0.7234, 0.6741, 0.7296, 0.6255, 0.7296, 0.6232, 0.7234, 0.5072, 0.4235, 0.5088, 0.4171, 0.5586, 0.4171, 0.557, 0.4235, 0.9472, 0.5751, 0.9113, 0.5751, 0.9113, 0.5273, 0.9472, 0.5273, 0.5072, 0.4074, 0.557, 0.4074, 0.5594, 0.4138, 0.5095, 0.4138, 0.4446, 0.7188, 0.443, 0.7252, 0.3932, 0.7252, 0.3948, 0.7188, 0.0837, 0.9321, 0.04784, 0.9321, 0.04784, 0.8842, 0.0837, 0.8842, 0.8883, 0.4881, 0.764, 0.4881, 0.764, 0.4533, 0.8883, 0.4533, 0.5055, 0.4235, 0.3812, 0.4235, 0.3828, 0.4074, 0.5072, 0.4074, 0.8883, 0.4058, 0.764, 0.4058, 0.764, 0.371, 0.8883, 0.371, 0.6961, 0.7234, 0.5718, 0.7234, 0.5735, 0.7073, 0.6978, 0.7073, 0.9212, 0.9646, 0.8864, 0.9646, 0.8864, 0.9289, 0.9212, 0.9289, 0.7625, 0.7296, 0.7643, 0.7251, 0.7999, 0.7251, 0.7981, 0.7296, 1.482e-08, 0.9201, 0.03481, 0.9201, 0.03481, 0.9557, 2.964e-08, 0.9557, 0.805, 0.6396, 0.8025, 0.6353, 0.8373, 0.6353, 0.8397, 0.6396, 0.6246, 0.9046, 0.658, 0.9046, 0.658, 0.9372, 0.6246, 0.9372, 0.4313, 0.7296, 0.3957, 0.7296, 0.3932, 0.7252, 0.4288, 0.7252, 0.8282, 0.9623, 0.8282, 0.9289, 0.8608, 0.9289, 0.8608, 0.9623, 0.7368, 0.004445, 0.7011, 0.004445, 0.703, 0.0, 0.7386, 3.705e-09, 0.6467, 0.3335, 0.6838, 0.3335, 0.6836, 0.3384, 0.6465, 0.3384, 0.4152, 0.09343, 0.4154, 0.09829, 0.3783, 0.09829, 0.3781, 0.09343, 0.572, 0.8812, 0.572, 0.9381, 0.5345, 0.9381, 0.5345, 0.8812, 0.0878, 0.6824, 0.0878, 0.7393, 0.0804, 0.7387, 0.0804, 0.6818, 0.5345, 0.8812, 0.5345, 0.9381, 0.4971, 0.9381, 0.4971, 0.8812, 0.0878, 0.5675, 0.0878, 0.6244, 0.0804, 0.6238, 0.0804, 0.5669, 0.5604, 0.5437, 0.5604, 0.6006, 0.553, 0.6001, 0.553, 0.5432, 0.9212, 0.872, 0.9212, 0.9289, 0.8837, 0.9289, 0.8837, 0.872, 0.0878, 0.6249, 0.0878, 0.6818, 0.0804, 0.6813, 0.0804, 0.6244, 0.8656, 0.872, 0.8656, 0.9289, 0.8282, 0.9289, 0.8282, 0.872, 0.5271, 0.09343, 0.5272, 0.09829, 0.4901, 0.09829, 0.4899, 0.09343, 0.6641, 0.0, 0.7011, 0.0, 0.7009, 0.004849, 0.6639, 0.004849, 0.7209, 0.3384, 0.6838, 0.3384, 0.684, 0.3335, 0.7211, 0.3335, 0.4156, 0.09829, 0.4154, 0.09343, 0.4525, 0.09343, 0.4527, 0.09829, 0.9258, 0.466, 0.9258, 0.5229, 0.8883, 0.5229, 0.8883, 0.466, 0.869, 0.09099, 0.869, 0.1479, 0.8616, 0.1474, 0.8616, 0.09045, 0.4561, 0.8812, 0.4561, 0.9381, 0.4187, 0.9381, 0.4187, 0.8812, 0.1906, 0.471, 0.1906, 0.5279, 0.1832, 0.5273, 0.1832, 0.4704, 0.553, 0.5437, 0.553, 0.6006, 0.5456, 0.6001, 0.5456, 0.5432, 0.4187, 0.8812, 0.4187, 0.9381, 0.3812, 0.9381, 0.3812, 0.8812, 0.5718, 0.5437, 0.5718, 0.6006, 0.5644, 0.6001, 0.5644, 0.5432, 0.8103, 0.8436, 0.8103, 0.9005, 0.7728, 0.9005, 0.7728, 0.8436, 0.4528, 0.09829, 0.4527, 0.09343, 0.4898, 0.09343, 0.4899, 0.09829, 0.5643, 0.09829, 0.5272, 0.09829, 0.5274, 0.09344, 0.5645, 0.09344, 0.7672, 0.6353, 0.8025, 0.6353, 0.8007, 0.6397, 0.7654, 0.6397, 0.8055, 0.9379, 0.8055, 0.9712, 0.7729, 0.9712, 0.7729, 0.9379, 0.7999, 0.7252, 0.8347, 0.7252, 0.8371, 0.7296, 0.8024, 0.7296, 0.377, 0.938, 0.3436, 0.938, 0.3436, 0.9054, 0.377, 0.9054, 0.8001, 0.6302, 0.8025, 0.6345, 0.7678, 0.6345, 0.7654, 0.6302, 0.1937, 0.9799, 0.161, 0.9799, 0.161, 0.9466, 0.1937, 0.9466, 0.7625, 0.7251, 0.7606, 0.7296, 0.725, 0.7296, 0.7268, 0.7251, 0.6139, 0.9046, 0.6139, 0.9372, 0.5805, 0.9372, 0.5805, 0.9046, 0.4462, 0.7125, 0.568, 0.7125, 0.5664, 0.7282, 0.4446, 0.7282, 0.764, 0.4881, 0.8883, 0.4881, 0.8883, 0.5229, 0.764, 0.5229, 0.6481, 0.3178, 0.7699, 0.3178, 0.7683, 0.3335, 0.6465, 0.3335, 0.764, 0.3362, 0.8883, 0.3362, 0.8883, 0.371, 0.764, 0.371])
_uv.active_render = True
_uv = me_cube_002.uv_layers.new(name='UVTex.001')
_uv.uv.foreach_set('vector', [1.0, 0.9414, 0.005859, 0.9414, 0.005859, 1.002, 1.0, 1.002, 1.0, 0.9414, 0.005859, 0.9414, 0.005859, 1.002, 1.0, 1.002, 1.0, 0.9414, 0.005859, 0.9414, 0.005859, 1.002, 1.0, 1.002, 1.0, 0.9414, 0.005859, 0.9414, 0.005859, 1.002, 1.0, 1.002, 1.0, 0.9414, 0.005859, 0.9414, 0.005859, 1.002, 1.0, 1.002, 1.0, 0.9414, 0.005859, 0.9414, 0.005859, 1.002, 1.0, 1.002, 1.0, 0.9414, 0.005859, 0.9414, 0.005859, 1.002, 1.0, 1.002, 1.0, 0.9414, 0.005859, 0.9414, 0.005859, 1.002, 1.0, 1.002, 1.0, 0.9414, 0.005859, 0.9414, 0.005859, 1.002, 1.0, 1.002, 1.0, 0.9414, 0.005859, 0.9414, 0.005859, 1.002, 1.0, 1.002, 1.0, 0.9414, 0.005859, 0.9414, 0.005859, 1.002, 1.0, 1.002, 1.0, 0.9414, 0.005859, 0.9414, 0.005859, 1.002, 1.0, 1.002, 1.0, 0.9414, 0.005859, 0.9414, 0.005859, 1.002, 1.0, 1.002, 1.0, 0.9414, 0.005859, 0.9414, 0.005859, 1.002, 1.0, 1.002, 1.0, 0.9414, 0.005859, 0.9414, 0.005859, 1.002, 1.0, 1.002, 1.0, 0.9414, 0.005859, 0.9414, 0.005859, 1.002, 1.0, 1.002, 1.0, 0.9414, 0.005859, 0.9414, 0.005859, 1.002, 1.0, 1.002, 1.0, 0.9414, 0.005859, 0.9414, 0.005859, 1.002, 1.0, 1.002, 1.0, 0.9414, 0.005859, 0.9414, 0.005859, 1.002, 1.0, 1.002, 1.0, 0.9414, 0.005859, 0.9414, 0.005859, 1.002, 1.0, 1.002, 1.0, 0.9414, 0.005859, 0.9414, 0.005859, 1.002, 1.0, 1.002, 1.0, 0.9414, 0.005859, 0.9414, 0.005859, 1.002, 1.0, 1.002, 1.0, 0.9414, 0.005859, 0.9414, 0.005859, 1.002, 1.0, 1.002, 1.0, 0.9414, 0.005859, 0.9414, 0.005859, 1.002, 1.0, 1.002, 1.0, 0.9414, 0.005859, 0.9414, 0.005859, 1.002, 1.0, 1.002, 1.0, 0.9414, 0.005859, 0.9414, 0.005859, 1.002, 1.0, 1.002, 1.0, 0.9414, 0.005859, 0.9414, 0.005859, 1.002, 1.0, 1.002, 1.0, 0.9414, 0.005859, 0.9414, 0.005859, 1.002, 1.0, 1.002, 1.0, 0.9414, 0.005859, 0.9414, 0.005859, 1.002, 1.0, 1.002, 1.0, 0.9414, 0.005859, 0.9414, 0.005859, 1.002, 1.0, 1.002, 1.0, 0.9414, 0.005859, 0.9414, 0.005859, 1.002, 1.0, 1.002, 1.0, 0.9414, 0.005859, 0.9414, 0.005859, 1.002, 1.0, 1.002, 1.0, 0.9414, 0.005859, 0.9414, 0.005859, 1.002, 1.0, 1.002, 1.0, 0.9414, 0.005859, 0.9414, 0.005859, 1.002, 1.0, 1.002, 1.0, 0.9414, 0.005859, 0.9414, 0.005859, 1.002, 1.0, 1.002, 1.0, 0.9414, 0.005859, 0.9414, 0.005859, 1.002, 1.0, 1.002, 1.0, 0.9414, 0.005859, 0.9414, 0.005859, 1.002, 1.0, 1.002, 1.0, 0.9414, 0.005859, 0.9414, 0.005859, 1.002, 1.0, 1.002, 1.0, 0.9414, 0.005859, 0.9414, 0.005859, 1.002, 1.0, 1.002, 1.0, 0.9414, 0.005859, 0.9414, 0.005859, 1.002, 1.0, 1.002, 1.0, 0.9414, 0.005859, 0.9414, 0.005859, 1.002, 1.0, 1.002, 1.0, 0.9414, 0.005859, 0.9414, 0.005859, 1.002, 1.0, 1.002, 1.0, 0.9414, 0.005859, 0.9414, 0.005859, 1.002, 1.0, 1.002, 1.0, 0.9414, 0.005859, 0.9414, 0.005859, 1.002, 1.0, 1.002, 1.0, 0.9414, 0.005859, 0.9414, 0.005859, 1.002, 1.0, 1.002, 1.0, 0.9414, 0.005859, 0.9414, 0.005859, 1.002, 1.0, 1.002, 1.0, 0.9414, 0.005859, 0.9414, 0.005859, 1.002, 1.0, 1.002, 1.0, 0.9414, 0.005859, 0.9414, 0.005859, 1.002, 1.0, 1.002, 1.0, 0.9414, 0.005859, 0.9414, 0.005859, 1.002, 1.0, 1.002, 1.0, 0.9414, 0.005859, 0.9414, 0.005859, 1.002, 1.0, 1.002, 1.0, 0.9414, 0.005859, 0.9414, 0.005859, 1.002, 1.0, 1.002, 1.0, 0.9414, 0.005859, 0.9414, 0.005859, 1.002, 1.0, 1.002, 1.0, 0.9414, 0.005859, 0.9414, 0.005859, 1.002, 1.0, 1.002, 1.0, 0.9414, 0.005859, 0.9414, 0.005859, 1.002, 1.0, 1.002, 1.0, 0.9414, 0.005859, 0.9414, 0.005859, 1.002, 1.0, 1.002, 1.0, 0.9414, 0.005859, 0.9414, 0.005859, 1.002, 1.0, 1.002, 1.0, 0.9414, 0.005859, 0.9414, 0.005859, 1.002, 1.0, 1.002, 1.0, 0.9414, 0.005859, 0.9414, 0.005859, 1.002, 1.0, 1.002, 1.0, 0.9414, 0.005859, 0.9414, 0.005859, 1.002, 1.0, 1.002, 1.0, 0.9414, 0.005859, 0.9414, 0.005859, 1.002, 1.0, 1.002, 1.0, 0.9414, 0.005859, 0.9414, 0.005859, 1.002, 1.0, 1.002, 1.0, 0.9414, 0.005859, 0.9414, 0.005859, 1.002, 1.0, 1.002, 1.0, 0.9414, 0.005859, 0.9414, 0.005859, 1.002, 1.0, 1.002, 1.0, 0.9414, 0.005859, 0.9414, 0.005859, 1.002, 1.0, 1.002, 1.0, 0.9414, 0.005859, 0.9414, 0.005859, 1.002, 1.0, 1.002, 0.9961, 0.9395, 0.003906, 0.9395, 0.003906, 1.0, 0.9961, 1.0, 1.0, 0.9414, 0.005859, 0.9414, 0.005859, 1.002, 1.0, 1.002, 1.0, 0.9414, 0.005859, 0.9414, 0.005859, 1.002, 1.0, 1.002, 1.0, 0.9414, 0.005859, 0.9414, 0.005859, 1.002, 1.0, 1.002, 1.0, 0.9414, 0.005859, 0.9414, 0.005859, 1.002, 1.0, 1.002, 1.0, 0.9414, 0.005859, 0.9414, 0.005859, 1.002, 1.0, 1.002, 1.0, 0.9414, 0.005859, 0.9414, 0.005859, 1.002, 1.0, 1.002, 1.0, 0.9414, 0.005859, 0.9414, 0.005859, 1.002, 1.0, 1.002, 1.0, 0.9414, 0.005859, 0.9414, 0.005859, 1.002, 1.0, 1.002, 1.0, 0.9414, 0.005859, 0.9414, 0.005859, 1.002, 1.0, 1.002, 1.0, 0.9414, 0.005859, 0.9414, 0.005859, 1.002, 1.0, 1.002, 1.0, 0.9414, 0.005859, 0.9414, 0.005859, 1.002, 1.0, 1.002, 1.0, 0.9414, 0.005859, 0.9414, 0.005859, 1.002, 1.0, 1.002, 1.0, 0.9414, 0.005859, 0.9414, 0.005859, 1.002, 1.0, 1.002, 1.0, 0.9414, 0.005859, 0.9414, 0.005859, 1.002, 1.0, 1.002, 1.0, 0.9414, 0.005859, 0.9414, 0.005859, 1.002, 1.0, 1.002, 1.0, 0.9414, 0.005859, 0.9414, 0.005859, 1.002, 1.0, 1.002, 1.0, 0.9414, 0.005859, 0.9414, 0.005859, 1.002, 1.0, 1.002, 1.0, 0.9414, 0.005859, 0.9414, 0.005859, 1.002, 1.0, 1.002, 1.0, 0.9414, 0.005859, 0.9414, 0.005859, 1.002, 1.0, 1.002, 1.0, 0.9414, 0.005859, 0.9414, 0.005859, 1.002, 1.0, 1.002, 1.0, 0.9414, 0.005859, 0.9414, 0.005859, 1.002, 1.0, 1.002, 1.0, 0.9414, 0.005859, 0.9414, 0.005859, 1.002, 1.0, 1.002, 1.0, 0.9414, 0.005859, 0.9414, 0.005859, 1.002, 1.0, 1.002, 1.0, 0.9414, 0.005859, 0.9414, 0.005859, 1.002, 1.0, 1.002, 1.0, 0.9414, 0.005859, 0.9414, 0.005859, 1.002, 1.0, 1.002, 1.0, 0.9414, 0.005859, 0.9414, 0.005859, 1.002, 1.0, 1.002, 1.0, 0.9414, 0.005859, 0.9414, 0.005859, 1.002, 1.0, 1.002, 1.0, 0.9414, 0.005859, 0.9414, 0.005859, 1.002, 1.0, 1.002, 1.0, 0.9414, 0.005859, 0.9414, 0.005859, 1.002, 1.0, 1.002, 1.0, 0.9414, 0.005859, 0.9414, 0.005859, 1.002, 1.0, 1.002, 1.0, 0.9414, 0.005859, 0.9414, 0.005859, 1.002, 1.0, 1.002, 1.0, 0.9414, 0.005859, 0.9414, 0.005859, 1.002, 1.0, 1.002, 1.0, 0.9414, 0.005859, 0.9414, 0.005859, 1.002, 1.0, 1.002, 1.0, 0.9414, 0.005859, 0.9414, 0.005859, 1.002, 1.0, 1.002, 1.0, 0.9414, 0.005859, 0.9414, 0.005859, 1.002, 1.0, 1.002, 1.0, 0.9414, 0.005859, 0.9414, 0.005859, 1.002, 1.0, 1.002, 1.0, 0.9414, 0.005859, 0.9414, 0.005859, 1.002, 1.0, 1.002, 1.0, 0.9414, 0.005859, 0.9414, 0.005859, 1.002, 1.0, 1.002, 1.0, 0.9414, 0.005859, 0.9414, 0.005859, 1.002, 1.0, 1.002, 1.0, 0.9414, 0.005859, 0.9414, 0.005859, 1.002, 1.0, 1.002, 1.0, 0.9414, 0.005859, 0.9414, 0.005859, 1.002, 1.0, 1.002, 1.0, 0.9414, 0.005859, 0.9414, 0.005859, 1.002, 1.0, 1.002, 1.0, 0.9414, 0.005859, 0.9414, 0.005859, 1.002, 1.0, 1.002, 1.0, 0.9414, 0.005859, 0.9414, 0.005859, 1.002, 1.0, 1.002, 1.0, 0.9414, 0.005859, 0.9414, 0.005859, 1.002, 1.0, 1.002, 1.0, 0.9414, 0.005859, 0.9414, 0.005859, 1.002, 1.0, 1.002, 1.0, 0.9414, 0.005859, 0.9414, 0.005859, 1.002, 1.0, 1.002, 1.0, 0.9414, 0.005859, 0.9414, 0.005859, 1.002, 1.0, 1.002, 1.0, 0.9414, 0.005859, 0.9414, 0.005859, 1.002, 1.0, 1.002, 1.0, 0.9414, 0.005859, 0.9414, 0.005859, 1.002, 1.0, 1.002, 1.43, 0.5039, -0.3887, 0.5059, -0.4941, 0.2539, 1.518, 0.2539, -0.3867, 0.5078, -0.4902, 0.2578, 1.51, 0.2578, 1.424, 0.5078, -0.3867, 0.5078, -0.4902, 0.2578, 1.51, 0.2578, 1.424, 0.5078, -0.3867, 0.5078, -0.4902, 0.2578, 1.51, 0.2578, 1.424, 0.5078, 1.43, 0.5039, -0.3887, 0.5059, -0.4941, 0.2539, 1.518, 0.2539, 1.43, 0.5039, -0.3887, 0.5059, -0.4941, 0.2539, 1.518, 0.2539, 1.43, 0.5039, -0.3887, 0.5059, -0.4941, 0.2539, 1.518, 0.2539, -0.3867, 0.5078, -0.4902, 0.2578, 1.51, 0.2578, 1.424, 0.5078, 1.211, 0.5039, -0.9316, 0.5039, -0.9316, 0.6387, 1.211, 0.6387, 1.211, 0.5039, -0.9316, 0.5039, -0.9316, 0.6387, 1.211, 0.6387, 1.211, 0.5039, -0.9316, 0.5039, -0.9316, 0.6387, 1.211, 0.6387, 1.211, 0.5039, -0.9316, 0.5039, -0.9316, 0.6387, 1.211, 0.6387, 1.211, 0.5039, -0.9316, 0.5039, -0.9316, 0.6387, 1.211, 0.6387, 1.211, 0.5039, -0.9316, 0.5039, -0.9316, 0.6387, 1.211, 0.6387, 1.211, 0.5039, -0.9316, 0.5039, -0.9316, 0.6387, 1.211, 0.6387, 1.211, 0.5039, -0.9316, 0.5039, -0.9316, 0.6387, 1.211, 0.6387, 1.211, 0.5039, -0.9316, 0.5039, -0.9316, 0.6387, 1.211, 0.6387, 1.211, 0.5039, -0.9316, 0.5039, -0.9316, 0.6387, 1.211, 0.6387, 1.211, 0.5039, -0.9316, 0.5039, -0.9316, 0.6387, 1.211, 0.6387, 1.211, 0.5039, -0.9316, 0.5039, -0.9316, 0.6387, 1.211, 0.6387, 1.211, 0.5039, -0.9316, 0.5039, -0.9316, 0.6387, 1.211, 0.6387, 1.211, 0.5039, -0.9316, 0.5039, -0.9316, 0.6387, 1.211, 0.6387, 1.211, 0.5039, -0.9316, 0.5039, -0.9316, 0.6387, 1.211, 0.6387, 1.211, 0.5039, -0.9316, 0.5039, -0.9316, 0.6387, 1.211, 0.6387, 1.43, 0.5039, -0.3887, 0.5059, -0.4941, 0.2539, 1.518, 0.2539, 1.43, 0.5039, -0.3887, 0.5059, -0.4941, 0.2539, 1.518, 0.2539, 1.43, 0.5039, -0.3887, 0.5059, -0.4941, 0.2539, 1.518, 0.2539, 1.43, 0.5039, -0.3887, 0.5059, -0.4941, 0.2539, 1.518, 0.2539, 1.43, 0.5039, -0.3887, 0.5059, -0.4941, 0.2539, 1.518, 0.2539, 1.43, 0.5039, -0.3887, 0.5059, -0.4941, 0.2539, 1.518, 0.2539, 1.43, 0.5039, -0.3887, 0.5059, -0.4941, 0.2539, 1.518, 0.2539, 1.43, 0.5039, -0.3887, 0.5059, -0.4941, 0.2539, 1.518, 0.2539, 1.211, 0.5039, -0.9316, 0.5039, -0.9316, 0.6387, 1.211, 0.6387, 1.211, 0.5039, -0.9316, 0.5039, -0.9316, 0.6387, 1.211, 0.6387, 1.211, 0.5039, -0.9316, 0.5039, -0.9316, 0.6387, 1.211, 0.6387, 1.211, 0.5039, -0.9316, 0.5039, -0.9316, 0.6387, 1.211, 0.6387, 1.211, 0.5039, -0.9316, 0.5039, -0.9316, 0.6387, 1.211, 0.6387, 1.211, 0.5039, -0.9316, 0.5039, -0.9316, 0.6387, 1.211, 0.6387, 1.211, 0.5039, -0.9316, 0.5039, -0.9316, 0.6387, 1.211, 0.6387, 1.211, 0.5039, -0.9316, 0.5039, -0.9316, 0.6387, 1.211, 0.6387, 3.494, 2.664, -2.494, 2.664, -4.5, -2.18, 5.5, -2.18, 3.494, 2.664, -2.494, 2.664, -4.5, -2.18, 5.5, -2.18, 3.494, 2.664, -2.494, 2.664, -4.5, -2.18, 5.5, -2.18, 3.494, 2.664, -2.494, 2.664, -4.5, -2.18, 5.5, -2.18, 3.494, 2.664, -2.494, 2.664, -4.5, -2.18, 5.5, -2.18, 3.494, 2.664, -2.494, 2.664, -4.5, -2.18, 5.5, -2.18, 3.494, 2.664, -2.494, 2.664, -4.5, -2.18, 5.5, -2.18, 3.494, 2.664, -2.494, 2.664, -4.5, -2.18, 5.5, -2.18, -4.0, -4.0, 5.0, -4.0, 5.0, 5.0, -4.0, 5.0, -1.566, -0.9199, 2.566, -0.9199, 2.566, 1.506, -1.566, 1.506, -1.566, -0.9199, 2.566, -0.9199, 2.566, 1.506, -1.566, 1.506, -1.566, -0.9199, 2.566, -0.9199, 2.566, 1.506, -1.566, 1.506, -1.566, -0.9199, 2.566, -0.9199, 2.566, 1.506, -1.566, 1.506, -1.566, -0.9199, 2.566, -0.9199, 2.566, 1.506, -1.566, 1.506, -1.566, -0.9199, 2.566, -0.9199, 2.566, 1.506, -1.566, 1.506, 1.016, 1.252, 2.426, 2.447, 2.426, -1.188, 1.016, 0.2578, -0.01562, 1.252, -1.426, 2.447, 2.426, 2.447, 1.016, 1.252, -0.01562, 0.2578, -1.426, -1.188, -1.426, 2.447, -0.01562, 1.252, 1.117, 1.184, -0.1172, 1.184, -0.1172, -0.1172, 1.117, -0.1172, 1.15, -0.08398, 1.15, 1.15, -0.1504, 1.15, -0.1504, -0.08398, 1.117, 1.184, -0.1172, 1.184, -0.1172, -0.1172, 1.117, -0.1172, 1.15, -0.08398, 1.15, 1.15, -0.1504, 1.15, -0.1504, -0.08398, 1.117, 1.184, -0.1172, 1.184, -0.1172, -0.1172, 1.117, -0.1172, 1.016, 0.2578, 2.426, -1.188, -1.426, -1.188, -0.01562, 0.2578, -0.06641, 0.2207, -1.613, -1.367, 2.613, -1.367, 1.066, 0.2207, -0.1172, -0.1172, 1.117, -0.1172, 1.117, 1.184, -0.1172, 1.184, 1.15, -0.08398, 1.15, 1.15, -0.1504, 1.15, -0.1504, -0.08398, -0.1172, -0.1172, 1.117, -0.1172, 1.117, 1.184, -0.1172, 1.184, 0.0, 0.0, 1.0, 0.0, 1.0, 1.0, 0.0, 1.0, -0.1172, -0.1172, 1.117, -0.1172, 1.117, 1.184, -0.1172, 1.184, 1.066, 0.2207, 2.613, -1.367, 2.613, 2.627, 1.066, 1.312, 1.066, 1.312, 2.613, 2.627, -1.613, 2.627, -0.06641, 1.312, -0.06641, 1.312, -1.613, 2.627, -1.613, -1.367, -0.06641, 0.2207, 0.0, 0.0, 1.0, 0.0, 1.0, 1.0, 0.0, 1.0, 0.0, 0.0, 1.0, 0.0, 1.0, 1.0, 0.0, 1.0, -0.666, 1.006, -0.666, 0.001953, 1.342, 0.001953, 1.342, 1.006, -0.666, 1.006, -0.666, 0.001953, 1.342, 0.001953, 1.342, 1.006, 0.9941, 1.004, 0.9941, 0.9375, 0.007812, 0.9375, 0.007812, 1.004, 0.9941, 1.004, 0.9941, 0.9375, 0.007812, 0.9375, 0.007812, 1.004, -0.666, 1.006, -0.666, 0.001953, 1.342, 0.001953, 1.342, 1.006, 0.9941, 1.004, 0.9941, 0.9375, 0.007812, 0.9375, 0.007812, 1.004, 0.9941, 1.004, 0.9941, 0.9375, 0.007812, 0.9375, 0.007812, 1.004, -0.666, 1.006, -0.666, 0.001953, 1.342, 0.001953, 1.342, 1.006, -0.666, 1.006, -0.666, 0.001953, 1.342, 0.001953, 1.342, 1.006, -0.666, 1.006, -0.666, 0.001953, 1.342, 0.001953, 1.342, 1.006, 0.9941, 1.004, 0.9941, 0.9375, 0.007812, 0.9375, 0.007812, 1.004, -0.666, 1.006, -0.666, 0.001953, 1.342, 0.001953, 1.342, 1.006, 0.9941, 1.004, 0.9941, 0.9375, 0.007812, 0.9375, 0.007812, 1.004, 0.9941, 1.004, 0.9941, 0.9375, 0.007812, 0.9375, 0.007812, 1.004, -0.666, 1.006, -0.666, 0.001953, 1.342, 0.001953, 1.342, 1.006, 0.9941, 1.004, 0.9941, 0.9375, 0.007812, 0.9375, 0.007812, 1.004, 0.0, 1.012, -0.001953, 0.005859, 1.25, 0.003906, 1.25, 1.012, 0.0, 1.012, -0.001953, 0.005859, 1.25, 0.003906, 1.25, 1.012, 0.9941, 1.004, 0.9941, 0.9375, 0.007812, 0.9375, 0.007812, 1.004, 0.0, 1.012, -0.001953, 0.005859, 1.25, 0.003906, 1.25, 1.012, 0.9941, 1.004, 0.9941, 0.9375, 0.007812, 0.9375, 0.007812, 1.004, 0.9941, 1.004, 0.9941, 0.9375, 0.007812, 0.9375, 0.007812, 1.004, 0.0, 1.012, -0.001953, 0.005859, 1.25, 0.003906, 1.25, 1.012, 0.5271, 1.0, 0.5174, 0.9739, 0.7224, 0.9739, 0.7322, 1.0, 0.0, 1.012, -0.001953, 0.005859, 1.25, 0.003906, 1.25, 1.012, 1.248, 0.003906, 1.25, 1.01, -0.001953, 1.012, -0.001953, 0.003906, 0.9941, 1.004, 0.9941, 0.9375, 0.007812, 0.9375, 0.007812, 1.004, 0.9941, 1.004, 0.9941, 0.9375, 0.007812, 0.9375, 0.007812, 1.004, 0.0, 1.012, -0.001953, 0.005859, 1.25, 0.003906, 1.25, 1.012, 0.9941, 1.004, 0.9941, 0.9375, 0.007812, 0.9375, 0.007812, 1.004, 0.9941, 1.004, 0.9941, 0.9375, 0.007812, 0.9375, 0.007812, 1.004, 0.0, 1.012, -0.001953, 0.005859, 1.25, 0.003906, 1.25, 1.012, 0.4792, 0.5368, 0.0, 0.5368, 0.0, 0.4026, 0.4792, 0.4026, 0.8141, 0.8181, 0.3349, 0.8181, 0.3412, 0.7561, 0.8205, 0.7561, 2.438, 1.004, -1.156, 1.004, -1.156, -0.003906, 2.438, -0.003906, 0.8042, 0.9394, 0.3349, 0.9394, 0.3411, 0.8787, 0.8105, 0.8787, 0.6236, 0.1747, 0.6236, 0.049, 0.7523, 0.049, 0.7523, 0.1747, 0.06468, 0.8426, 0.07184, 0.8255, 0.2092, 0.8255, 0.202, 0.8426, 0.005859, 1.002, 0.005859, 0.007812, 1.006, 0.007812, 1.006, 1.002, 0.07514, 0.876, 0.06578, 0.8593, 0.1998, 0.8593, 0.2092, 0.876, 0.768, 0.4877, 0.8966, 0.4877, 0.8966, 0.6135, 0.768, 0.6135, 0.7705, 0.1919, 0.6332, 0.1919, 0.6236, 0.1747, 0.7609, 0.1747, 1.004, 1.004, 0.007812, 1.006, 0.007812, 0.003906, 1.002, 0.003906, 0.7598, 0.2684, 0.6236, 0.2684, 0.6307, 0.2514, 0.7669, 0.2514, 0.6237, 0.7072, 0.7666, 0.7072, 0.7658, 0.7259, 0.6229, 0.7259, 0.6223, 5.713e-08, 0.6229, 0.01874, 0.4799, 0.01874, 0.4792, 0.0, 0.768, 0.2684, 0.768, 0.4877, 0.6236, 0.4877, 0.6236, 0.2684, 0.9247, 0.3976, 0.9247, 0.6135, 0.8966, 0.6114, 0.8966, 0.3955, 1.004, 1.004, 0.007812, 1.006, 0.007812, 0.003906, 1.002, 0.003906, 0.9528, 0.3976, 0.9528, 0.6135, 0.9247, 0.6114, 0.9247, 0.3955, 0.9498, 0.01747, 0.9498, 0.2334, 0.9218, 0.2313, 0.9218, 0.01542, 1.004, 1.004, 0.007812, 1.006, 0.007812, 0.003906, 1.002, 0.003906, 0.9218, 0.01747, 0.9218, 0.2334, 0.8937, 0.2313, 0.8937, 0.01542, 0.768, 0.4877, 0.768, 0.7071, 0.6236, 0.7071, 0.6236, 0.4877, 0.6223, 0.7259, 0.6229, 0.7446, 0.4799, 0.7446, 0.4792, 0.7259, 0.6237, 5.045e-05, 0.7666, 5.045e-05, 0.7658, 0.01874, 0.6229, 0.01874, 0.7658, 0.03743, 0.6229, 0.03743, 0.6237, 0.01874, 0.7666, 0.01874, 0.4799, 0.03748, 0.4792, 0.01874, 0.6223, 0.01874, 0.6229, 0.03748, 0.6236, 0.049, 0.6236, 0.2684, 0.4792, 0.2684, 0.4792, 0.049, 0.05706, 0.5388, 0.05706, 0.7582, 0.02853, 0.7561, 0.02853, 0.5368, 1.004, 1.004, 0.007812, 1.006, 0.007812, 0.003906, 1.002, 0.003906, 0.1155, 0.5388, 0.1155, 0.7582, 0.08698, 0.7561, 0.08698, 0.5368, 0.02853, 0.5388, 0.02853, 0.7582, 2.857e-08, 0.7561, 0.0, 0.5368, 1.004, 1.004, 0.007812, 1.006, 0.007812, 0.003906, 1.002, 0.003906, 0.08698, 0.5388, 0.08698, 0.7582, 0.05845, 0.7561, 0.05845, 0.5368, 0.6236, 0.2684, 0.6236, 0.4877, 0.4792, 0.4877, 0.4792, 0.2684, 0.4799, 0.7259, 0.4792, 0.7071, 0.6223, 0.7071, 0.6229, 0.7259, 0.7658, 0.7446, 0.6229, 0.7446, 0.6237, 0.7259, 0.7666, 0.7259, 0.6308, 0.209, 0.7681, 0.209, 0.7609, 0.2261, 0.6236, 0.2261, 1.004, 1.004, 0.007812, 1.006, 0.007812, 0.003906, 1.002, 0.003906, 0.06578, 0.8426, 0.1998, 0.8426, 0.2092, 0.8593, 0.07514, 0.8593, 0.8966, 0.4877, 0.768, 0.4877, 0.768, 0.362, 0.8966, 0.362, 0.7576, 0.2261, 0.767, 0.2429, 0.633, 0.2429, 0.6236, 0.2261, 0.005859, 1.002, 0.005859, 0.007812, 1.006, 0.007812, 1.006, 1.002, 0.7681, 0.1919, 0.7609, 0.209, 0.6236, 0.209, 0.6308, 0.1919, 0.8809, 0.049, 0.8809, 0.1747, 0.7523, 0.1747, 0.7523, 0.049, 0.3411, 0.8181, 0.8105, 0.8181, 0.8042, 0.8787, 0.3349, 0.8787, 2.438, 1.004, -1.156, 1.004, -1.156, -0.003906, 2.438, -0.003906, 0.3411, 0.9394, 0.8105, 0.9394, 0.8042, 1.0, 0.3349, 1.0, 0.0, 1.143e-07, 0.4792, 0.0, 0.4792, 0.1342, 0.0, 0.1342])
me_cube_002.use_remesh_preserve_volume = False
me_cube_002.use_remesh_preserve_attributes = False
me_cube_002.use_mirror_vertex_groups = False
me_cube_002.update()

# ---- objects
ob_arena = bpy.data.objects.new('arena', me_cube_002)
ob_lamp_001 = bpy.data.objects.new('Lamp.001', light_lamp_001)
ob_lamp = bpy.data.objects.new('Lamp', light_lamp)

# ---- transforms, parenting, visibility, modifiers, constraints
ob_arena.location = (0.0, 0.0, 0.0)
ob_arena.lock_rotations_4d = False
ob_arena.empty_display_type = 'ARROWS'
ob_arena.lineart.crease_threshold = 0.0
ob_lamp_001.location = (0.0, 0.0, 2.285)
ob_lamp_001.rotation_euler = (-3.538e-09, -0.4363, 1.596e-08)
ob_lamp_001.lock_rotations_4d = False
ob_lamp_001.empty_display_type = 'ARROWS'
ob_lamp_001.lineart.crease_threshold = 0.0
ob_lamp.location = (0.0, 0.0, 18.62)
ob_lamp.rotation_euler = (-3.538e-09, -0.4363, 1.596e-08)
ob_lamp.lock_rotations_4d = False
ob_lamp.empty_display_type = 'ARROWS'
ob_lamp.lineart.crease_threshold = 0.0

# ---- collection membership
col_collection_1.objects.link(ob_arena)
col_collection_2.objects.link(ob_lamp_001)
col_collection_2.objects.link(ob_lamp)

# ---- scene / render settings (as saved in the file)
scene.frame_start = 1; scene.frame_end = 250; scene.frame_set(1)
scene.render.engine = 'BLENDER_EEVEE_NEXT'
scene.render.image_settings.file_format = 'JPEG'
scene.render.image_settings.color_mode = 'RGB'
scene.render.image_settings.compression = 90
scene.render.resolution_x = 800
scene.render.resolution_y = 600
scene.render.pixel_aspect_x = 100.0
scene.render.pixel_aspect_y = 100.0
scene.render.fps = 25
scene.render.dither_intensity = 0.0
scene.render.use_compositing = False
scene.render.use_sequencer = False
scene.render.bake_margin = 2
scene.render.bake_bias = 0.0
scene.render.use_stamp_time = False
scene.render.use_stamp_date = False
scene.render.use_stamp_frame = False
scene.render.use_stamp_camera = False
scene.render.use_stamp_scene = False
scene.render.use_stamp_filename = False
scene.render.use_stamp_render_time = False
scene.render.stamp_font_size = 0
scene.cycles.use_denoising = False
scene.cycles.samples = 10
scene.cycles.sampling_pattern = 'TABULATED_SOBOL'
scene.cycles.light_sampling_threshold = 0.0
scene.cycles.use_adaptive_sampling = False
scene.cycles.use_light_tree = False
scene.cycles.blur_glossy = 0.0
scene.cycles.volume_bounces = 1
scene.cycles.pixel_filter_type = 'GAUSSIAN'
scene.cycles.sample_clamp_indirect = 0.0
scene.view_settings.view_transform = 'Raw'
bpy.context.view_layer.update()

# ---- added for rendering (the .blend has no active camera): camera
cam_auto = bpy.data.cameras.new('AutoCamera')
cam_auto.lens = 50.0
cam_auto.sensor_width = 36.0
cam_auto.clip_end = 1000.0
ob_auto_camera = bpy.data.objects.new('AutoCamera', cam_auto)
scene.collection.objects.link(ob_auto_camera)
ob_auto_camera.location = (5.64003, -6.76743, 4.78225)
ob_auto_camera.rotation_euler = (1.09748, -7.21219e-08, 0.694738)
scene.camera = ob_auto_camera
bpy.context.view_layer.update()
